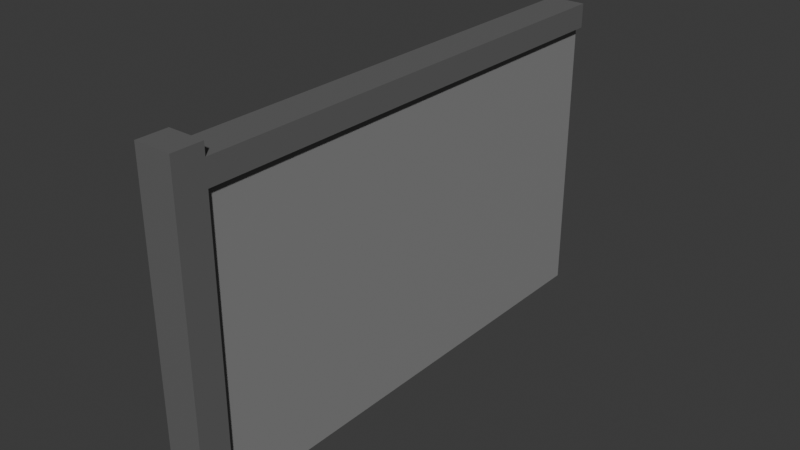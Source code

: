 # Source: fence.blend  (saved by Blender 4.4.32; exported with 4.5.12 LTS)
import bpy
from mathutils import Matrix  # noqa: F401  (used for matrix-valued properties, if any)

bpy.ops.wm.read_factory_settings(use_empty=True)
scene = bpy.context.scene
scene.name = 'Scene'

# ---- collections
col_collection = bpy.data.collections.new('Collection'); scene.collection.children.link(col_collection)

# ---- materials (node trees are filled in below, after node groups)
mat_material = bpy.data.materials.new('Material')
mat_material.alpha_threshold = 0.0
mat_material.roughness = 0.5
mat_material.line_color = (0.0, 0.0, 0.0, 1.0)
mat_material_001 = bpy.data.materials.new('Material.001')

# ---- material node trees
mat_material.use_nodes = True; mat_material.node_tree.nodes.clear()
_N = mat_material.node_tree.nodes; _L = mat_material.node_tree.links
n0 = _N.new('ShaderNodeOutputMaterial'); n0.name = 'Material Output'; n0.location = (300, 300)
n1 = _N.new('ShaderNodeBsdfPrincipled'); n1.name = 'Principled BSDF'; n1.location = (10, 300)
n1.inputs[0].default_value = (0.2706, 0.2706, 0.2706, 1.0)
n1.inputs[3].default_value = 1.45
_L.new(n1.outputs[0], n0.inputs[0])
n0.is_active_output = True
mat_material_001.use_nodes = True; mat_material_001.node_tree.nodes.clear()
_N = mat_material_001.node_tree.nodes; _L = mat_material_001.node_tree.links
n0 = _N.new('ShaderNodeBsdfPrincipled'); n0.name = 'Principled BSDF'; n0.location = (10, 300)
n0.inputs[0].default_value = (0.1364, 0.1364, 0.1364, 1.0)
n1 = _N.new('ShaderNodeOutputMaterial'); n1.name = 'Material Output'; n1.location = (300, 300)
_L.new(n0.outputs[0], n1.inputs[0])
n1.is_active_output = True

# ---- world
world_world = bpy.data.worlds.new('World'); scene.world = world_world
world_world.use_nodes = True; world_world.node_tree.nodes.clear()
_N = world_world.node_tree.nodes; _L = world_world.node_tree.links
n0 = _N.new('ShaderNodeOutputWorld'); n0.name = 'World Output'; n0.location = (300, 300)
n1 = _N.new('ShaderNodeBackground'); n1.name = 'Background'; n1.location = (10, 300)
n1.inputs[0].default_value = (0.05088, 0.05088, 0.05088, 1.0)
_L.new(n1.outputs[0], n0.inputs[0])
n0.is_active_output = True
world_world.color = (0.05088, 0.05088, 0.05088)
world_world.sun_shadow_jitter_overblur = 0.0

# ---- meshes
me_cube_001 = bpy.data.meshes.new('Cube.001')
me_cube_001.from_pydata([(-1.0, -6.0, -1.0), (-1.0, -6.0, 6.0), (-1.0, 6.0, -1.0), (-1.0, 6.0, 6.0), (1.0, -6.0, -1.0), (1.0, -6.0, 6.0), (1.0, 6.0, -1.0), (1.0, 6.0, 6.0), (-1.0, -6.0, 6.595), (-1.0, 6.0, 6.595), (1.0, 6.0, 6.595), (1.0, -6.0, 6.595), (-1.0, -6.74, -1.0), (-1.0, -6.74, 6.0), (1.0, -6.74, 6.0), (1.0, -6.74, -1.0), (1.0, -6.74, 6.595), (-1.0, -6.74, 6.595), (-1.5, -6.0, -1.0), (-1.5, -6.0, 6.0), (-1.5, 6.0, 6.0), (1.5, 6.0, 6.0), (1.5, -6.0, 6.0), (1.5, -6.0, -1.0), (1.5, -6.74, -1.0), (-1.5, -6.0, 6.595), (-1.5, 6.0, 6.595), (1.5, 6.0, 6.595), (1.5, -6.0, 6.595), (-1.5, -6.74, -1.0), (-1.5, -6.74, 6.0), (1.5, -6.74, 6.0), (1.5, -6.74, 6.595), (-1.5, -6.74, 6.595), (1.0, -6.0, 6.895), (-1.0, -6.0, 6.895), (1.0, -6.74, 6.895), (-1.0, -6.74, 6.895), (-1.5, -6.74, 6.895), (-1.5, -6.0, 6.895), (1.5, -6.74, 6.895), (1.5, -6.0, 6.895)], [], [(0, 1, 3, 2), (2, 3, 7, 6), (6, 7, 5, 4), (16, 14, 31, 32), (2, 6, 4, 0), (7, 3, 9, 10), (10, 9, 8, 11), (7, 10, 27, 21), (3, 1, 19, 20), (0, 4, 15, 12), (15, 14, 13, 12), (13, 14, 16, 17), (32, 28, 41, 40), (4, 5, 22, 23), (9, 3, 20, 26), (1, 0, 18, 19), (25, 19, 30, 33), (22, 21, 27, 28), (20, 19, 25, 26), (23, 22, 31, 24), (22, 28, 32, 31), (19, 18, 29, 30), (15, 4, 23, 24), (13, 17, 33, 30), (8, 9, 26, 25), (0, 12, 29, 18), (12, 13, 30, 29), (14, 15, 24, 31), (10, 11, 28, 27), (8, 25, 39, 35), (28, 11, 34, 41), (5, 7, 21, 22), (34, 35, 37, 36), (37, 35, 39, 38), (34, 36, 40, 41), (33, 17, 37, 38), (11, 8, 35, 34), (16, 32, 40, 36), (17, 16, 36, 37), (25, 33, 38, 39)])
me_cube_001.polygons.foreach_set('material_index', [0, 0, 0, 1, 0, 1, 1, 1, 1, 1, 1, 1, 1, 0, 1, 0, 1, 1, 1, 1, 1, 1, 1, 1, 1, 1, 1, 1, 1, 1, 1, 1, 1, 1, 1, 1, 1, 1, 1, 1])
_uv = me_cube_001.uv_layers.new(name='UVMap')
_uv.uv.foreach_set('vector', [0.375, 0.0, 0.625, 0.0, 0.625, 0.25, 0.375, 0.25, 0.375, 0.25, 0.625, 0.25, 0.625, 0.5, 0.375, 0.5, 0.375, 0.5, 0.625, 0.5, 0.625, 0.75, 0.375, 0.75, 0.625, 0.75, 0.625, 0.75, 0.625, 0.75, 0.625, 0.75, 0.125, 0.5, 0.375, 0.5, 0.375, 0.75, 0.125, 0.75, 0.625, 0.5, 0.625, 0.25, 0.625, 0.25, 0.625, 0.5, 0.625, 0.5, 0.875, 0.5, 0.875, 0.75, 0.625, 0.75, 0.625, 0.5, 0.625, 0.5, 0.625, 0.5, 0.625, 0.5, 0.625, 0.25, 0.625, 0.0, 0.625, 0.0, 0.625, 0.25, 0.125, 0.75, 0.375, 0.75, 0.375, 0.75, 0.125, 0.75, 0.375, 0.75, 0.625, 0.75, 0.625, 1.0, 0.375, 1.0, 0.625, 1.0, 0.625, 0.75, 0.625, 0.75, 0.625, 1.0, 0.625, 0.75, 0.625, 0.75, 0.625, 0.75, 0.625, 0.75, 0.375, 0.75, 0.625, 0.75, 0.625, 0.75, 0.375, 0.75, 0.625, 0.25, 0.625, 0.25, 0.625, 0.25, 0.625, 0.25, 0.625, 0.0, 0.375, 0.0, 0.375, 0.0, 0.625, 0.0, 0.625, 0.0, 0.625, 0.0, 0.625, 0.0, 0.625, 0.0, 0.625, 0.75, 0.625, 0.5, 0.625, 0.5, 0.625, 0.75, 0.625, 0.25, 0.625, 0.0, 0.625, 0.0, 0.625, 0.25, 0.375, 0.75, 0.625, 0.75, 0.625, 0.75, 0.375, 0.75, 0.625, 0.75, 0.625, 0.75, 0.625, 0.75, 0.625, 0.75, 0.625, 0.0, 0.375, 0.0, 0.375, 0.0, 0.625, 0.0, 0.375, 0.75, 0.375, 0.75, 0.375, 0.75, 0.375, 0.75, 0.625, 1.0, 0.625, 1.0, 0.625, 1.0, 0.625, 1.0, 0.875, 0.75, 0.875, 0.5, 0.875, 0.5, 0.875, 0.75, 0.125, 0.75, 0.125, 0.75, 0.125, 0.75, 0.125, 0.75, 0.375, 1.0, 0.625, 1.0, 0.625, 1.0, 0.375, 1.0, 0.625, 0.75, 0.375, 0.75, 0.375, 0.75, 0.625, 0.75, 0.625, 0.5, 0.625, 0.75, 0.625, 0.75, 0.625, 0.5, 0.875, 0.75, 0.875, 0.75, 0.875, 0.75, 0.875, 0.75, 0.625, 0.75, 0.625, 0.75, 0.625, 0.75, 0.625, 0.75, 0.625, 0.75, 0.625, 0.5, 0.625, 0.5, 0.625, 0.75, 0.625, 0.75, 0.875, 0.75, 0.875, 0.75, 0.625, 0.75, 0.875, 0.75, 0.875, 0.75, 0.875, 0.75, 0.875, 0.75, 0.625, 0.75, 0.625, 0.75, 0.625, 0.75, 0.625, 0.75, 0.625, 1.0, 0.625, 1.0, 0.625, 1.0, 0.625, 1.0, 0.625, 0.75, 0.875, 0.75, 0.875, 0.75, 0.625, 0.75, 0.625, 0.75, 0.625, 0.75, 0.625, 0.75, 0.625, 0.75, 0.625, 1.0, 0.625, 0.75, 0.625, 0.75, 0.625, 1.0, 0.625, 0.0, 0.625, 0.0, 0.625, 0.0, 0.625, 0.0])
me_cube_001.materials.append(mat_material)
me_cube_001.materials.append(mat_material_001)
me_cube_001.update()

# ---- objects
ob_cube = bpy.data.objects.new('Cube', me_cube_001)

# ---- transforms, parenting, visibility, modifiers, constraints
ob_cube.location = (0.0, 0.0, 1.0)
ob_cube.scale = (0.3, 1.0, 1.0)

# ---- collection membership
col_collection.objects.link(ob_cube)

# ---- scene / render settings (as saved in the file)
scene.frame_start = 1; scene.frame_end = 250; scene.frame_set(1)
scene.render.engine = 'BLENDER_EEVEE_NEXT'
bpy.context.view_layer.update()

# ---- added for rendering (the .blend has no active camera and no usable light): camera, sun
cam_auto = bpy.data.cameras.new('AutoCamera')
cam_auto.lens = 50.0
cam_auto.sensor_width = 36.0
cam_auto.clip_end = 1000.0
ob_auto_camera = bpy.data.objects.new('AutoCamera', cam_auto)
scene.collection.objects.link(ob_auto_camera)
ob_auto_camera.location = (13.8924, -17.0411, 15.0614)
ob_auto_camera.rotation_euler = (1.09748, -7.21219e-08, 0.694738)
scene.camera = ob_auto_camera
light_auto_sun = bpy.data.lights.new('AutoSun', 'SUN')
light_auto_sun.energy = 3.0
light_auto_sun.angle = 0.0523599
ob_auto_sun = bpy.data.objects.new('AutoSun', light_auto_sun)
scene.collection.objects.link(ob_auto_sun)
ob_auto_sun.rotation_euler = (0.872665, 0.174533, 0.523599)
bpy.context.view_layer.update()

